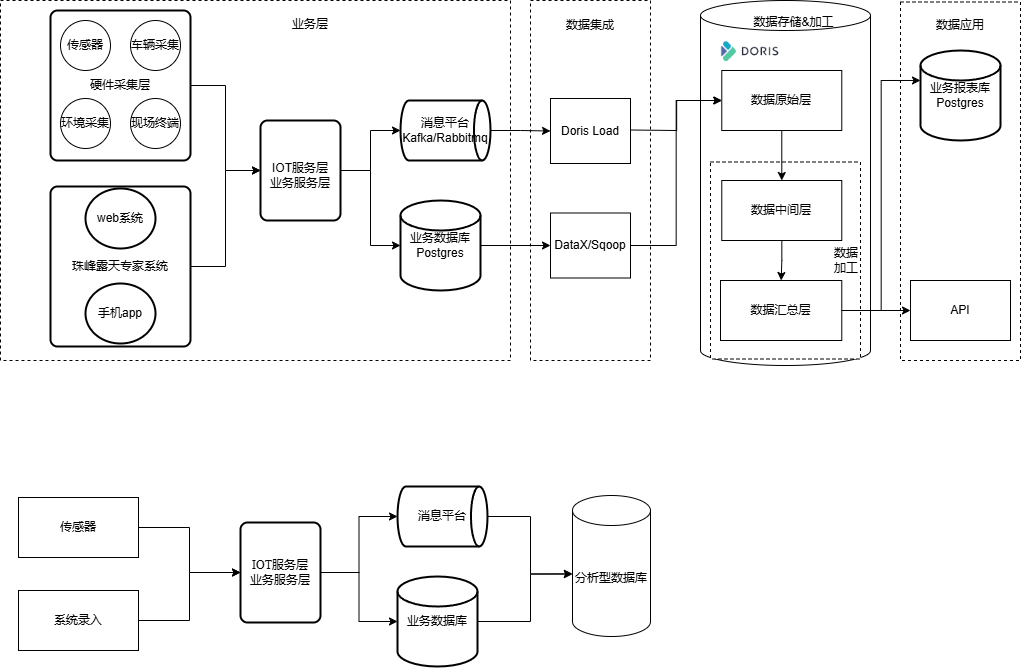

The diagram above was exported from draw.io. Its source (the exported page's mxGraphModel, read from the mxfile embedded in the PNG):
<mxGraphModel dx="1195" dy="722" grid="0" gridSize="10" guides="1" tooltips="1" connect="1" arrows="1" fold="1" page="0" pageScale="1" pageWidth="827" pageHeight="1169" math="0" shadow="0">
  <root>
    <mxCell id="0" />
    <mxCell id="1" parent="0" />
    <mxCell id="x2KQJ5WqPVzABuWvroBc-76" value="" style="rounded=0;whiteSpace=wrap;html=1;dashed=1;" parent="1" vertex="1">
      <mxGeometry x="940" y="161.5" width="120" height="358.5" as="geometry" />
    </mxCell>
    <mxCell id="x2KQJ5WqPVzABuWvroBc-44" value="" style="shape=cylinder3;whiteSpace=wrap;html=1;boundedLbl=1;backgroundOutline=1;size=15;" parent="1" vertex="1">
      <mxGeometry x="740" y="160" width="170" height="365" as="geometry" />
    </mxCell>
    <mxCell id="x2KQJ5WqPVzABuWvroBc-68" value="数据&lt;div&gt;加工&lt;/div&gt;" style="rounded=0;whiteSpace=wrap;html=1;dashed=1;align=right;" parent="1" vertex="1">
      <mxGeometry x="750" y="321.5" width="150" height="197" as="geometry" />
    </mxCell>
    <mxCell id="x2KQJ5WqPVzABuWvroBc-66" value="" style="rounded=0;whiteSpace=wrap;html=1;dashed=1;" parent="1" vertex="1">
      <mxGeometry x="40" y="160" width="510" height="360" as="geometry" />
    </mxCell>
    <mxCell id="x2KQJ5WqPVzABuWvroBc-54" value="" style="rounded=0;whiteSpace=wrap;html=1;dashed=1;" parent="1" vertex="1">
      <mxGeometry x="570" y="160" width="120" height="360" as="geometry" />
    </mxCell>
    <mxCell id="x2KQJ5WqPVzABuWvroBc-1" style="edgeStyle=orthogonalEdgeStyle;rounded=0;orthogonalLoop=1;jettySize=auto;html=1;" parent="1" source="x2KQJ5WqPVzABuWvroBc-2" target="x2KQJ5WqPVzABuWvroBc-13" edge="1">
      <mxGeometry relative="1" as="geometry">
        <mxPoint x="310" y="195" as="targetPoint" />
      </mxGeometry>
    </mxCell>
    <mxCell id="x2KQJ5WqPVzABuWvroBc-2" value="硬件采集层" style="rounded=1;whiteSpace=wrap;html=1;absoluteArcSize=1;arcSize=14;strokeWidth=2;" parent="1" vertex="1">
      <mxGeometry x="90" y="170" width="140" height="150" as="geometry" />
    </mxCell>
    <mxCell id="x2KQJ5WqPVzABuWvroBc-3" value="传感器" style="ellipse;whiteSpace=wrap;html=1;aspect=fixed;" parent="1" vertex="1">
      <mxGeometry x="100" y="180" width="50" height="50" as="geometry" />
    </mxCell>
    <mxCell id="x2KQJ5WqPVzABuWvroBc-4" value="车辆采集" style="ellipse;whiteSpace=wrap;html=1;aspect=fixed;" parent="1" vertex="1">
      <mxGeometry x="170" y="180" width="50" height="50" as="geometry" />
    </mxCell>
    <mxCell id="x2KQJ5WqPVzABuWvroBc-5" value="环境采集" style="ellipse;whiteSpace=wrap;html=1;aspect=fixed;" parent="1" vertex="1">
      <mxGeometry x="100" y="258" width="50" height="50" as="geometry" />
    </mxCell>
    <mxCell id="x2KQJ5WqPVzABuWvroBc-6" value="现场终端" style="ellipse;whiteSpace=wrap;html=1;aspect=fixed;" parent="1" vertex="1">
      <mxGeometry x="170" y="258" width="50" height="50" as="geometry" />
    </mxCell>
    <mxCell id="x2KQJ5WqPVzABuWvroBc-7" style="edgeStyle=orthogonalEdgeStyle;rounded=0;orthogonalLoop=1;jettySize=auto;html=1;" parent="1" source="x2KQJ5WqPVzABuWvroBc-8" target="x2KQJ5WqPVzABuWvroBc-13" edge="1">
      <mxGeometry relative="1" as="geometry" />
    </mxCell>
    <mxCell id="x2KQJ5WqPVzABuWvroBc-8" value="珠峰露天专家系统" style="rounded=1;whiteSpace=wrap;html=1;absoluteArcSize=1;arcSize=14;strokeWidth=2;" parent="1" vertex="1">
      <mxGeometry x="90" y="346" width="140" height="160" as="geometry" />
    </mxCell>
    <mxCell id="x2KQJ5WqPVzABuWvroBc-9" value="web系统" style="strokeWidth=2;html=1;shape=mxgraph.flowchart.start_2;whiteSpace=wrap;" parent="1" vertex="1">
      <mxGeometry x="125" y="348" width="70" height="60" as="geometry" />
    </mxCell>
    <mxCell id="x2KQJ5WqPVzABuWvroBc-10" value="手机app" style="strokeWidth=2;html=1;shape=mxgraph.flowchart.start_2;whiteSpace=wrap;" parent="1" vertex="1">
      <mxGeometry x="125" y="443" width="70" height="60" as="geometry" />
    </mxCell>
    <mxCell id="x2KQJ5WqPVzABuWvroBc-49" style="edgeStyle=orthogonalEdgeStyle;rounded=0;orthogonalLoop=1;jettySize=auto;html=1;exitX=1;exitY=0.5;exitDx=0;exitDy=0;" parent="1" source="x2KQJ5WqPVzABuWvroBc-13" target="x2KQJ5WqPVzABuWvroBc-15" edge="1">
      <mxGeometry relative="1" as="geometry" />
    </mxCell>
    <mxCell id="x2KQJ5WqPVzABuWvroBc-13" value="" style="rounded=1;whiteSpace=wrap;html=1;absoluteArcSize=1;arcSize=14;strokeWidth=2;" parent="1" vertex="1">
      <mxGeometry x="300" y="280" width="80" height="100" as="geometry" />
    </mxCell>
    <mxCell id="x2KQJ5WqPVzABuWvroBc-52" style="edgeStyle=orthogonalEdgeStyle;rounded=0;orthogonalLoop=1;jettySize=auto;html=1;exitX=1;exitY=0.5;exitDx=0;exitDy=0;exitPerimeter=0;" parent="1" source="x2KQJ5WqPVzABuWvroBc-14" target="x2KQJ5WqPVzABuWvroBc-51" edge="1">
      <mxGeometry relative="1" as="geometry">
        <mxPoint x="540" y="405" as="sourcePoint" />
      </mxGeometry>
    </mxCell>
    <mxCell id="x2KQJ5WqPVzABuWvroBc-14" value="业务数据库Postgres" style="strokeWidth=2;html=1;shape=mxgraph.flowchart.database;whiteSpace=wrap;" parent="1" vertex="1">
      <mxGeometry x="440" y="360" width="80" height="90" as="geometry" />
    </mxCell>
    <mxCell id="x2KQJ5WqPVzABuWvroBc-59" style="edgeStyle=orthogonalEdgeStyle;rounded=0;orthogonalLoop=1;jettySize=auto;html=1;entryX=0;entryY=0.5;entryDx=0;entryDy=0;" parent="1" source="x2KQJ5WqPVzABuWvroBc-15" target="x2KQJ5WqPVzABuWvroBc-56" edge="1">
      <mxGeometry relative="1" as="geometry" />
    </mxCell>
    <mxCell id="x2KQJ5WqPVzABuWvroBc-15" value="消息平台&lt;div&gt;&lt;span style=&quot;background-color: transparent; color: light-dark(rgb(0, 0, 0), rgb(255, 255, 255));&quot;&gt;Kafka/Rabbitmq&lt;/span&gt;&lt;/div&gt;" style="strokeWidth=2;html=1;shape=mxgraph.flowchart.direct_data;whiteSpace=wrap;" parent="1" vertex="1">
      <mxGeometry x="440" y="260" width="90" height="60" as="geometry" />
    </mxCell>
    <mxCell id="x2KQJ5WqPVzABuWvroBc-21" value="" style="edgeStyle=orthogonalEdgeStyle;rounded=0;orthogonalLoop=1;jettySize=auto;html=1;" parent="1" source="x2KQJ5WqPVzABuWvroBc-19" target="x2KQJ5WqPVzABuWvroBc-20" edge="1">
      <mxGeometry relative="1" as="geometry" />
    </mxCell>
    <mxCell id="x2KQJ5WqPVzABuWvroBc-19" value="数据原始层" style="rounded=0;whiteSpace=wrap;html=1;" parent="1" vertex="1">
      <mxGeometry x="761.28" y="230" width="120" height="60" as="geometry" />
    </mxCell>
    <mxCell id="x2KQJ5WqPVzABuWvroBc-23" value="" style="edgeStyle=orthogonalEdgeStyle;rounded=0;orthogonalLoop=1;jettySize=auto;html=1;" parent="1" source="x2KQJ5WqPVzABuWvroBc-20" target="x2KQJ5WqPVzABuWvroBc-22" edge="1">
      <mxGeometry relative="1" as="geometry" />
    </mxCell>
    <mxCell id="x2KQJ5WqPVzABuWvroBc-20" value="数据中间层" style="whiteSpace=wrap;html=1;rounded=0;" parent="1" vertex="1">
      <mxGeometry x="761.28" y="340" width="120" height="60" as="geometry" />
    </mxCell>
    <mxCell id="x2KQJ5WqPVzABuWvroBc-77" style="edgeStyle=orthogonalEdgeStyle;rounded=0;orthogonalLoop=1;jettySize=auto;html=1;entryX=0;entryY=0.5;entryDx=0;entryDy=0;" parent="1" source="x2KQJ5WqPVzABuWvroBc-22" target="x2KQJ5WqPVzABuWvroBc-71" edge="1">
      <mxGeometry relative="1" as="geometry" />
    </mxCell>
    <mxCell id="x2KQJ5WqPVzABuWvroBc-22" value="数据汇总层" style="whiteSpace=wrap;html=1;rounded=0;" parent="1" vertex="1">
      <mxGeometry x="760" y="440" width="121.28" height="60" as="geometry" />
    </mxCell>
    <mxCell id="x2KQJ5WqPVzABuWvroBc-43" value="" style="shape=image;verticalLabelPosition=bottom;labelBackgroundColor=default;verticalAlign=top;aspect=fixed;imageAspect=0;image=data:image/png,(base64 omitted: 5464 chars);" parent="1" vertex="1">
      <mxGeometry x="760" y="200" width="59.37" height="21.5" as="geometry" />
    </mxCell>
    <mxCell id="x2KQJ5WqPVzABuWvroBc-46" value="IOT服务层&lt;div&gt;业务服务层&lt;/div&gt;" style="text;html=1;align=center;verticalAlign=middle;whiteSpace=wrap;rounded=0;" parent="1" vertex="1">
      <mxGeometry x="280" y="320" width="120" height="30" as="geometry" />
    </mxCell>
    <mxCell id="x2KQJ5WqPVzABuWvroBc-50" style="edgeStyle=orthogonalEdgeStyle;rounded=0;orthogonalLoop=1;jettySize=auto;html=1;entryX=0;entryY=0.5;entryDx=0;entryDy=0;entryPerimeter=0;" parent="1" source="x2KQJ5WqPVzABuWvroBc-13" target="x2KQJ5WqPVzABuWvroBc-14" edge="1">
      <mxGeometry relative="1" as="geometry" />
    </mxCell>
    <mxCell id="x2KQJ5WqPVzABuWvroBc-65" style="edgeStyle=orthogonalEdgeStyle;rounded=0;orthogonalLoop=1;jettySize=auto;html=1;exitX=1;exitY=0.5;exitDx=0;exitDy=0;entryX=0;entryY=0.5;entryDx=0;entryDy=0;" parent="1" source="x2KQJ5WqPVzABuWvroBc-51" target="x2KQJ5WqPVzABuWvroBc-19" edge="1">
      <mxGeometry relative="1" as="geometry" />
    </mxCell>
    <mxCell id="x2KQJ5WqPVzABuWvroBc-51" value="DataX/Sqoop" style="rounded=0;whiteSpace=wrap;html=1;" parent="1" vertex="1">
      <mxGeometry x="590" y="372.5" width="80" height="65" as="geometry" />
    </mxCell>
    <mxCell id="x2KQJ5WqPVzABuWvroBc-64" style="edgeStyle=orthogonalEdgeStyle;rounded=0;orthogonalLoop=1;jettySize=auto;html=1;exitX=1;exitY=0.5;exitDx=0;exitDy=0;entryX=0;entryY=0.5;entryDx=0;entryDy=0;" parent="1" target="x2KQJ5WqPVzABuWvroBc-19" edge="1">
      <mxGeometry relative="1" as="geometry">
        <mxPoint x="670" y="289.5" as="sourcePoint" />
        <mxPoint x="745.6399999999996" y="290.5000000000001" as="targetPoint" />
      </mxGeometry>
    </mxCell>
    <mxCell id="x2KQJ5WqPVzABuWvroBc-56" value="Doris Load" style="rounded=0;whiteSpace=wrap;html=1;" parent="1" vertex="1">
      <mxGeometry x="590" y="258" width="80" height="65" as="geometry" />
    </mxCell>
    <mxCell id="x2KQJ5WqPVzABuWvroBc-60" value="数据集成" style="text;html=1;align=center;verticalAlign=middle;whiteSpace=wrap;rounded=0;" parent="1" vertex="1">
      <mxGeometry x="600" y="170" width="60" height="30" as="geometry" />
    </mxCell>
    <mxCell id="x2KQJ5WqPVzABuWvroBc-67" value="业务层" style="text;html=1;align=center;verticalAlign=middle;whiteSpace=wrap;rounded=0;" parent="1" vertex="1">
      <mxGeometry x="320" y="168.5" width="60" height="30" as="geometry" />
    </mxCell>
    <mxCell id="x2KQJ5WqPVzABuWvroBc-70" value="数据存储&amp;amp;加工" style="text;html=1;align=center;verticalAlign=middle;whiteSpace=wrap;rounded=0;" parent="1" vertex="1">
      <mxGeometry x="792" y="167" width="83" height="30" as="geometry" />
    </mxCell>
    <mxCell id="x2KQJ5WqPVzABuWvroBc-71" value="API" style="rounded=0;whiteSpace=wrap;html=1;" parent="1" vertex="1">
      <mxGeometry x="950" y="440" width="100" height="60" as="geometry" />
    </mxCell>
    <mxCell id="x2KQJ5WqPVzABuWvroBc-75" value="业务报表库Postgres" style="strokeWidth=2;html=1;shape=mxgraph.flowchart.database;whiteSpace=wrap;" parent="1" vertex="1">
      <mxGeometry x="960" y="210" width="80" height="90" as="geometry" />
    </mxCell>
    <mxCell id="x2KQJ5WqPVzABuWvroBc-78" style="edgeStyle=orthogonalEdgeStyle;rounded=0;orthogonalLoop=1;jettySize=auto;html=1;entryX=0;entryY=0.333;entryDx=0;entryDy=0;entryPerimeter=0;" parent="1" source="x2KQJ5WqPVzABuWvroBc-22" target="x2KQJ5WqPVzABuWvroBc-75" edge="1">
      <mxGeometry relative="1" as="geometry" />
    </mxCell>
    <mxCell id="x2KQJ5WqPVzABuWvroBc-79" value="数据应用" style="text;html=1;align=center;verticalAlign=middle;whiteSpace=wrap;rounded=0;" parent="1" vertex="1">
      <mxGeometry x="970" y="170" width="60" height="30" as="geometry" />
    </mxCell>
    <mxCell id="RP43IT9eaZs7ICYxHvr6-6" style="edgeStyle=orthogonalEdgeStyle;rounded=0;orthogonalLoop=1;jettySize=auto;html=1;entryX=0;entryY=0.5;entryDx=0;entryDy=0;" edge="1" parent="1" source="RP43IT9eaZs7ICYxHvr6-3" target="RP43IT9eaZs7ICYxHvr6-5">
      <mxGeometry relative="1" as="geometry" />
    </mxCell>
    <mxCell id="RP43IT9eaZs7ICYxHvr6-3" value="传感器" style="rounded=0;whiteSpace=wrap;html=1;" vertex="1" parent="1">
      <mxGeometry x="58" y="657" width="120" height="60" as="geometry" />
    </mxCell>
    <mxCell id="RP43IT9eaZs7ICYxHvr6-7" style="edgeStyle=orthogonalEdgeStyle;rounded=0;orthogonalLoop=1;jettySize=auto;html=1;entryX=0;entryY=0.5;entryDx=0;entryDy=0;" edge="1" parent="1" source="RP43IT9eaZs7ICYxHvr6-4" target="RP43IT9eaZs7ICYxHvr6-5">
      <mxGeometry relative="1" as="geometry" />
    </mxCell>
    <mxCell id="RP43IT9eaZs7ICYxHvr6-4" value="系统录入" style="rounded=0;whiteSpace=wrap;html=1;" vertex="1" parent="1">
      <mxGeometry x="58" y="750" width="120" height="60" as="geometry" />
    </mxCell>
    <mxCell id="RP43IT9eaZs7ICYxHvr6-12" style="edgeStyle=orthogonalEdgeStyle;rounded=0;orthogonalLoop=1;jettySize=auto;html=1;" edge="1" parent="1" source="RP43IT9eaZs7ICYxHvr6-5" target="RP43IT9eaZs7ICYxHvr6-8">
      <mxGeometry relative="1" as="geometry" />
    </mxCell>
    <mxCell id="RP43IT9eaZs7ICYxHvr6-5" value="&lt;span style=&quot;color: rgb(0, 0, 0); font-size: 12px; font-style: normal; font-variant-ligatures: normal; font-variant-caps: normal; font-weight: 400; letter-spacing: normal; orphans: 2; text-align: center; text-indent: 0px; text-transform: none; widows: 2; word-spacing: 0px; -webkit-text-stroke-width: 0px; white-space: normal; background-color: rgb(255, 255, 255); text-decoration-thickness: initial; text-decoration-style: initial; text-decoration-color: initial; float: none; display: inline !important;&quot;&gt;&lt;font face=&quot;Times New Roman&quot;&gt;IOT服务层&lt;/font&gt;&lt;/span&gt;&lt;div style=&quot;forced-color-adjust: none; color: rgb(0, 0, 0); font-size: 12px; font-style: normal; font-variant-ligatures: normal; font-variant-caps: normal; font-weight: 400; letter-spacing: normal; orphans: 2; text-align: center; text-indent: 0px; text-transform: none; widows: 2; word-spacing: 0px; -webkit-text-stroke-width: 0px; white-space: normal; background-color: rgb(255, 255, 255); text-decoration-thickness: initial; text-decoration-style: initial; text-decoration-color: initial;&quot;&gt;&lt;font face=&quot;Times New Roman&quot;&gt;业务服务层&lt;/font&gt;&lt;/div&gt;" style="rounded=1;whiteSpace=wrap;html=1;absoluteArcSize=1;arcSize=14;strokeWidth=2;" vertex="1" parent="1">
      <mxGeometry x="280" y="682" width="80" height="100" as="geometry" />
    </mxCell>
    <mxCell id="RP43IT9eaZs7ICYxHvr6-8" value="业务数据库" style="strokeWidth=2;html=1;shape=mxgraph.flowchart.database;whiteSpace=wrap;" vertex="1" parent="1">
      <mxGeometry x="437" y="736" width="80" height="90" as="geometry" />
    </mxCell>
    <mxCell id="RP43IT9eaZs7ICYxHvr6-9" value="消息平台" style="strokeWidth=2;html=1;shape=mxgraph.flowchart.direct_data;whiteSpace=wrap;" vertex="1" parent="1">
      <mxGeometry x="437" y="646" width="90" height="60" as="geometry" />
    </mxCell>
    <mxCell id="RP43IT9eaZs7ICYxHvr6-10" value="分析型数据库" style="shape=cylinder3;whiteSpace=wrap;html=1;boundedLbl=1;backgroundOutline=1;size=15;" vertex="1" parent="1">
      <mxGeometry x="612" y="655" width="78" height="141" as="geometry" />
    </mxCell>
    <mxCell id="RP43IT9eaZs7ICYxHvr6-11" style="edgeStyle=orthogonalEdgeStyle;rounded=0;orthogonalLoop=1;jettySize=auto;html=1;entryX=0;entryY=0.5;entryDx=0;entryDy=0;entryPerimeter=0;" edge="1" parent="1" source="RP43IT9eaZs7ICYxHvr6-5" target="RP43IT9eaZs7ICYxHvr6-9">
      <mxGeometry relative="1" as="geometry" />
    </mxCell>
    <mxCell id="RP43IT9eaZs7ICYxHvr6-16" style="edgeStyle=orthogonalEdgeStyle;rounded=0;orthogonalLoop=1;jettySize=auto;html=1;exitX=1;exitY=0.5;exitDx=0;exitDy=0;exitPerimeter=0;entryX=-0.002;entryY=0.555;entryDx=0;entryDy=0;entryPerimeter=0;" edge="1" parent="1" source="RP43IT9eaZs7ICYxHvr6-9" target="RP43IT9eaZs7ICYxHvr6-10">
      <mxGeometry relative="1" as="geometry">
        <Array as="points">
          <mxPoint x="570" y="676" />
          <mxPoint x="570" y="733" />
        </Array>
      </mxGeometry>
    </mxCell>
    <mxCell id="RP43IT9eaZs7ICYxHvr6-18" style="edgeStyle=orthogonalEdgeStyle;rounded=0;orthogonalLoop=1;jettySize=auto;html=1;entryX=-0.002;entryY=0.558;entryDx=0;entryDy=0;entryPerimeter=0;" edge="1" parent="1" source="RP43IT9eaZs7ICYxHvr6-8" target="RP43IT9eaZs7ICYxHvr6-10">
      <mxGeometry relative="1" as="geometry">
        <Array as="points">
          <mxPoint x="570" y="781" />
          <mxPoint x="570" y="734" />
        </Array>
      </mxGeometry>
    </mxCell>
  </root>
</mxGraphModel>